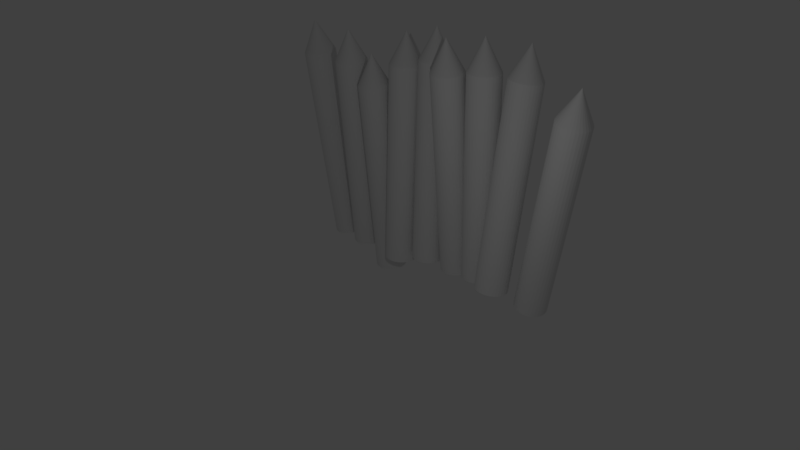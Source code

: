 # Source: Palisade.blend  (saved by Blender 2.77.0; exported with 4.5.12 LTS)
import bpy
from mathutils import Matrix  # noqa: F401  (used for matrix-valued properties, if any)

bpy.ops.wm.read_factory_settings(use_empty=True)
scene = bpy.context.scene
scene.name = 'Scene'

# ---- collections
col_collection_1 = bpy.data.collections.new('Collection 1'); scene.collection.children.link(col_collection_1)

# ---- materials (node trees are filled in below, after node groups)
mat_material_001 = bpy.data.materials.new('Material.001')
mat_material_001.alpha_threshold = 0.0
mat_material_001.use_transparent_shadow = False
mat_material_001.roughness = 0.5

# ---- material node trees

# ---- world
world_world = bpy.data.worlds.new('World'); scene.world = world_world
world_world.color = (0.05088, 0.05088, 0.05088)
world_world.use_sun_shadow = False
world_world.sun_shadow_jitter_overblur = 0.0
world_world.cycles.sampling_method = 'MANUAL'

# ---- cameras
cam_camera = bpy.data.cameras.new('Camera')
cam_camera.clip_end = 100.0
cam_camera.lens = 35.0
cam_camera.sensor_width = 32.0
cam_camera.sensor_height = 18.0
cam_camera.ortho_scale = 7.314
cam_camera.dof.focus_distance = 0.0
cam_camera.dof.aperture_fstop = 128.0

# ---- lights
light_lamp = bpy.data.lights.new('Lamp', 'POINT')
light_lamp.transmission_factor = 0.0
light_lamp.cutoff_distance = 30.0
light_lamp.energy = 100.0
light_lamp.shadow_buffer_clip_start = 1.001
light_lamp.shadow_soft_size = 0.1
light_lamp.shadow_maximum_resolution = 0.006
light_lamp.use_absolute_resolution = True

# ---- meshes
me_cylinder_002 = bpy.data.meshes.new('Cylinder.002')
me_cylinder_002.from_pydata([(-1.826, 2.944, -2.24), (-1.942, 2.012, 10.3), (-1.631, 2.922, -2.24), (-1.747, 1.99, 10.3), (-1.444, 2.862, -2.242), (-1.56, 1.93, 10.3), (-1.273, 2.767, -2.248), (-1.389, 1.835, 10.29), (-1.123, 2.641, -2.256), (-1.239, 1.709, 10.28), (-1.001, 2.487, -2.266), (-1.117, 1.556, 10.27), (-0.9113, 2.314, -2.278), (-1.027, 1.382, 10.26), (-0.8572, 2.126, -2.291), (-0.9734, 1.194, 10.25), (-0.841, 1.931, -2.306), (-0.9571, 0.9991, 10.23), (-0.8632, 1.737, -2.32), (-0.9793, 0.8049, 10.22), (-0.923, 1.55, -2.335), (-1.039, 0.6187, 10.2), (-1.018, 1.38, -2.348), (-1.134, 0.4478, 10.19), (-1.145, 1.23, -2.361), (-1.261, 0.2987, 10.18), (-1.298, 1.109, -2.371), (-1.414, 0.1771, 10.17), (-1.472, 1.019, -2.379), (-1.588, 0.08771, 10.16), (-1.661, 0.9657, -2.385), (-1.777, 0.03395, 10.15), (-1.856, 0.9496, -2.388), (-1.972, 0.0179, 10.15), (-2.051, 0.9719, -2.388), (-2.167, 0.04016, 10.15), (-2.238, 1.032, -2.386), (-2.354, 0.09989, 10.15), (-2.409, 1.127, -2.38), (-2.525, 0.1948, 10.16), (-2.559, 1.253, -2.372), (-2.675, 0.3212, 10.17), (-2.681, 1.406, -2.362), (-2.797, 0.4743, 10.18), (-2.77, 1.58, -2.35), (-2.887, 0.6481, 10.19), (-2.824, 1.768, -2.336), (-2.941, 0.8361, 10.2), (-2.841, 1.963, -2.322), (-2.957, 1.031, 10.22), (-2.818, 2.157, -2.307), (-2.935, 1.225, 10.23), (-2.759, 2.343, -2.293), (-2.875, 1.411, 10.24), (-2.664, 2.514, -2.279), (-2.78, 1.582, 10.26), (-2.537, 2.663, -2.267), (-2.653, 1.731, 10.27), (-2.384, 2.785, -2.257), (-2.5, 1.853, 10.28), (-2.209, 2.874, -2.248), (-2.326, 1.942, 10.29), (-2.021, 2.928, -2.243), (-2.137, 1.996, 10.3), (-1.975, 0.8679, 12.2)], [], [(0, 1, 3, 2), (2, 3, 5, 4), (4, 5, 7, 6), (6, 7, 9, 8), (8, 9, 11, 10), (10, 11, 13, 12), (12, 13, 15, 14), (14, 15, 17, 16), (16, 17, 19, 18), (18, 19, 21, 20), (20, 21, 23, 22), (22, 23, 25, 24), (24, 25, 27, 26), (26, 27, 29, 28), (28, 29, 31, 30), (30, 31, 33, 32), (32, 33, 35, 34), (34, 35, 37, 36), (36, 37, 39, 38), (38, 39, 41, 40), (40, 41, 43, 42), (42, 43, 45, 44), (44, 45, 47, 46), (46, 47, 49, 48), (48, 49, 51, 50), (50, 51, 53, 52), (52, 53, 55, 54), (54, 55, 57, 56), (56, 57, 59, 58), (58, 59, 61, 60), (7, 5, 64), (60, 61, 63, 62), (62, 63, 1, 0), (0, 2, 4, 6, 8, 10, 12, 14, 16, 18, 20, 22, 24, 26, 28, 30, 32, 34, 36, 38, 40, 42, 44, 46, 48, 50, 52, 54, 56, 58, 60, 62), (25, 23, 64), (43, 41, 64), (61, 59, 64), (17, 15, 64), (35, 33, 64), (53, 51, 64), (9, 7, 64), (27, 25, 64), (45, 43, 64), (63, 61, 64), (19, 17, 64), (37, 35, 64), (55, 53, 64), (11, 9, 64), (29, 27, 64), (47, 45, 64), (3, 1, 64), (1, 63, 64), (21, 19, 64), (39, 37, 64), (57, 55, 64), (13, 11, 64), (31, 29, 64), (49, 47, 64), (5, 3, 64), (23, 21, 64), (41, 39, 64), (59, 57, 64), (15, 13, 64), (33, 31, 64), (51, 49, 64)])
me_cylinder_002.materials.append(mat_material_001)
me_cylinder_002.use_remesh_preserve_volume = False
me_cylinder_002.use_remesh_preserve_attributes = False
me_cylinder_002.use_mirror_vertex_groups = False
me_cylinder_002.update()
me_cylinder_001 = bpy.data.meshes.new('Cylinder.001')
me_cylinder_001.from_pydata([(1.612, 0.1618, -1.938), (2.618, 1.361, 10.54), (1.808, 0.1705, -1.952), (2.808, 1.408, 10.52), (1.998, 0.217, -1.969), (2.985, 1.491, 10.5), (2.174, 0.2996, -1.988), (3.142, 1.606, 10.48), (2.331, 0.4152, -2.009), (3.273, 1.75, 10.46), (2.462, 0.5592, -2.031), (3.373, 1.917, 10.44), (2.563, 0.7261, -2.054), (3.439, 2.1, 10.41), (2.628, 0.9095, -2.075), (3.467, 2.293, 10.39), (2.657, 1.102, -2.096), (3.457, 2.488, 10.38), (2.647, 1.297, -2.114), (3.409, 2.678, 10.36), (2.599, 1.487, -2.129), (3.325, 2.855, 10.35), (2.515, 1.664, -2.14), (3.209, 3.012, 10.34), (2.398, 1.821, -2.147), (3.064, 3.144, 10.34), (2.253, 1.953, -2.151), (2.896, 3.245, 10.34), (2.085, 2.054, -2.149), (2.711, 3.311, 10.35), (1.901, 2.12, -2.144), (2.423, 1.353, 10.55), (1.419, 0.1913, -1.929), (2.229, 1.382, 10.56), (1.235, 0.2579, -1.923), (2.045, 1.449, 10.57), (1.067, 0.359, -1.922), (1.877, 1.55, 10.57), (0.9215, 0.4907, -1.925), (1.732, 1.682, 10.57), (0.8048, 0.648, -1.932), (1.615, 1.839, 10.56), (0.7209, 0.8248, -1.944), (1.531, 2.016, 10.55), (0.673, 1.014, -1.959), (1.483, 2.205, 10.53), (0.6631, 1.209, -1.977), (1.474, 2.4, 10.51), (0.6915, 1.402, -1.997), (1.502, 2.593, 10.49), (0.7572, 1.586, -2.019), (1.568, 2.777, 10.47), (0.8575, 1.753, -2.041), (1.668, 2.943, 10.45), (0.9886, 1.897, -2.063), (1.799, 3.087, 10.43), (1.146, 2.012, -2.084), (1.956, 3.203, 10.41), (1.322, 2.095, -2.104), (2.133, 3.286, 10.39), (1.512, 2.141, -2.121), (2.322, 3.332, 10.37), (1.707, 2.15, -2.134), (2.518, 3.341, 10.36), (2.598, 2.535, 12.43)], [], [(58, 59, 61, 60), (56, 57, 59, 58), (54, 55, 57, 56), (52, 53, 55, 54), (50, 51, 53, 52), (48, 49, 51, 50), (46, 47, 49, 48), (44, 45, 47, 46), (42, 43, 45, 44), (40, 41, 43, 42), (38, 39, 41, 40), (36, 37, 39, 38), (34, 35, 37, 36), (32, 33, 35, 34), (0, 31, 33, 32), (2, 1, 31, 0), (4, 3, 1, 2), (6, 5, 3, 4), (8, 7, 5, 6), (10, 9, 7, 8), (12, 11, 9, 10), (14, 13, 11, 12), (16, 15, 13, 14), (18, 17, 15, 16), (20, 19, 17, 18), (22, 21, 19, 20), (24, 23, 21, 22), (26, 25, 23, 24), (28, 27, 25, 26), (30, 29, 27, 28), (23, 25, 64), (60, 61, 63, 62), (62, 63, 29, 30), (5, 7, 64), (43, 41, 64), (61, 59, 64), (13, 15, 64), (35, 33, 64), (53, 51, 64), (21, 23, 64), (3, 5, 64), (45, 43, 64), (63, 61, 64), (11, 13, 64), (37, 35, 64), (55, 53, 64), (19, 21, 64), (1, 3, 64), (47, 45, 64), (27, 29, 64), (29, 63, 64), (9, 11, 64), (39, 37, 64), (57, 55, 64), (17, 19, 64), (31, 1, 64), (49, 47, 64), (25, 27, 64), (7, 9, 64), (41, 39, 64), (59, 57, 64), (15, 17, 64), (33, 31, 64), (51, 49, 64)])
me_cylinder_001.materials.append(mat_material_001)
me_cylinder_001.use_remesh_preserve_volume = False
me_cylinder_001.use_remesh_preserve_attributes = False
me_cylinder_001.use_mirror_vertex_groups = False
me_cylinder_001.update()
me_cylinder = bpy.data.meshes.new('Cylinder')
me_cylinder.from_pydata([(0.06171, 2.779, -2.078), (0.06171, 2.779, 10.49), (0.2568, 2.759, -2.078), (0.2568, 2.759, 10.49), (0.4444, 2.703, -2.078), (0.4444, 2.703, 10.49), (0.6173, 2.61, -2.078), (0.6173, 2.61, 10.49), (0.7688, 2.486, -2.078), (0.7688, 2.486, 10.49), (0.8932, 2.334, -2.078), (0.8932, 2.334, 10.49), (0.9856, 2.161, -2.078), (0.9856, 2.161, 10.49), (1.042, 1.974, -2.078), (1.042, 1.974, 10.49), (1.062, 1.779, -2.078), (1.062, 1.779, 10.49), (1.042, 1.584, -2.078), (1.042, 1.584, 10.49), (0.9856, 1.396, -2.078), (0.9856, 1.396, 10.49), (0.8932, 1.223, -2.078), (0.8932, 1.223, 10.49), (0.7688, 1.072, -2.078), (0.7688, 1.072, 10.49), (0.6173, 0.9472, -2.078), (0.6173, 0.9472, 10.49), (0.4444, 0.8548, -2.078), (0.4444, 0.8548, 10.49), (0.2568, 0.7979, -2.078), (0.2568, 0.7979, 10.49), (0.06171, 0.7787, -2.078), (0.06171, 0.7787, 10.49), (-0.1334, 0.7979, -2.078), (-0.1334, 0.7979, 10.49), (-0.321, 0.8548, -2.078), (-0.321, 0.8548, 10.49), (-0.4939, 0.9472, -2.078), (-0.4939, 0.9472, 10.49), (-0.6454, 1.072, -2.078), (-0.6454, 1.072, 10.49), (-0.7698, 1.223, -2.078), (-0.7698, 1.223, 10.49), (-0.8622, 1.396, -2.078), (-0.8622, 1.396, 10.49), (-0.9191, 1.584, -2.078), (-0.9191, 1.584, 10.49), (-0.9383, 1.779, -2.078), (-0.9383, 1.779, 10.49), (-0.9191, 1.974, -2.078), (-0.9191, 1.974, 10.49), (-0.8622, 2.161, -2.078), (-0.8622, 2.161, 10.49), (-0.7698, 2.334, -2.078), (-0.7698, 2.334, 10.49), (-0.6454, 2.486, -2.078), (-0.6454, 2.486, 10.49), (-0.4939, 2.61, -2.078), (-0.4939, 2.61, 10.49), (-0.321, 2.703, -2.078), (-0.321, 2.703, 10.49), (-0.1334, 2.759, -2.078), (-0.1334, 2.759, 10.49), (0.06171, 1.779, 12.48), (-3.967, 2.547, -2.239), (-3.848, 2.978, 10.33), (-3.772, 2.534, -2.241), (-3.653, 2.964, 10.32), (-3.583, 2.482, -2.241), (-3.464, 2.912, 10.32), (-3.407, 2.395, -2.24), (-3.288, 2.825, 10.33), (-3.252, 2.275, -2.237), (-3.133, 2.705, 10.33), (-3.124, 2.127, -2.233), (-3.005, 2.557, 10.33), (-3.026, 1.957, -2.228), (-2.907, 2.387, 10.34), (-2.964, 1.771, -2.222), (-2.845, 2.201, 10.34), (-2.939, 1.577, -2.216), (-2.82, 2.007, 10.35), (-2.953, 1.381, -2.209), (-2.834, 1.811, 10.36), (-3.004, 1.192, -2.202), (-2.885, 1.622, 10.36), (-3.092, 1.017, -2.195), (-2.973, 1.447, 10.37), (-3.212, 0.862, -2.189), (-3.093, 1.292, 10.38), (-3.36, 0.7335, -2.183), (-3.241, 1.164, 10.38), (-3.53, 0.6363, -2.178), (-3.411, 1.066, 10.39), (-3.716, 0.5741, -2.174), (-3.597, 1.004, 10.39), (-3.91, 0.5494, -2.172), (-3.791, 0.9796, 10.39), (-4.106, 0.5631, -2.17), (-3.987, 0.9933, 10.39), (-4.295, 0.6147, -2.17), (-4.176, 1.045, 10.39), (-4.47, 0.7021, -2.172), (-4.351, 1.132, 10.39), (-4.625, 0.8221, -2.174), (-4.506, 1.252, 10.39), (-4.754, 0.97, -2.178), (-4.635, 1.4, 10.39), (-4.851, 1.14, -2.183), (-4.732, 1.57, 10.38), (-4.914, 1.326, -2.189), (-4.795, 1.756, 10.38), (-4.938, 1.52, -2.195), (-4.819, 1.95, 10.37), (-4.925, 1.716, -2.202), (-4.806, 2.146, 10.36), (-4.873, 1.905, -2.209), (-4.754, 2.335, 10.36), (-4.786, 2.08, -2.216), (-4.667, 2.51, 10.35), (-4.666, 2.235, -2.222), (-4.547, 2.665, 10.34), (-4.518, 2.363, -2.228), (-4.399, 2.794, 10.34), (-4.348, 2.461, -2.233), (-4.229, 2.891, 10.33), (-4.162, 2.523, -2.237), (-4.043, 2.953, 10.33), (-3.801, 2.047, 12.34), (-5.973, 2.102, -2.797), (-5.854, 2.532, 9.769), (-5.777, 2.088, -2.798), (-5.658, 2.518, 9.767), (-5.588, 2.036, -2.798), (-5.469, 2.467, 9.767), (-5.413, 1.949, -2.797), (-5.294, 2.379, 9.768), (-5.258, 1.829, -2.794), (-5.139, 2.259, 9.771), (-5.129, 1.681, -2.79), (-5.01, 2.111, 9.775), (-5.032, 1.511, -2.785), (-4.913, 1.941, 9.78), (-4.97, 1.325, -2.779), (-4.851, 1.755, 9.786), (-4.945, 1.131, -2.773), (-4.826, 1.561, 9.792), (-4.959, 0.9355, -2.766), (-4.839, 1.366, 9.799), (-5.01, 0.7465, -2.759), (-4.891, 1.177, 9.806), (-5.097, 0.5712, -2.752), (-4.978, 1.001, 9.813), (-5.217, 0.4163, -2.746), (-5.098, 0.8464, 9.819), (-5.365, 0.2878, -2.74), (-5.246, 0.7179, 9.825), (-5.536, 0.1906, -2.735), (-5.416, 0.6207, 9.83), (-5.721, 0.1284, -2.731), (-5.602, 0.5586, 9.834), (-5.916, 0.1037, -2.729), (-5.797, 0.5339, 9.836), (-6.111, 0.1174, -2.727), (-5.992, 0.5476, 9.838), (-6.301, 0.1689, -2.727), (-6.181, 0.5991, 9.838), (-6.476, 0.2564, -2.729), (-6.357, 0.6865, 9.837), (-6.631, 0.3764, -2.731), (-6.512, 0.8065, 9.834), (-6.76, 0.5242, -2.735), (-6.641, 0.9544, 9.83), (-6.857, 0.6943, -2.74), (-6.738, 1.124, 9.825), (-6.919, 0.8801, -2.746), (-6.8, 1.31, 9.819), (-6.944, 1.074, -2.752), (-6.825, 1.505, 9.813), (-6.93, 1.27, -2.759), (-6.811, 1.7, 9.806), (-6.879, 1.459, -2.766), (-6.76, 1.889, 9.799), (-6.791, 1.634, -2.773), (-6.672, 2.064, 9.792), (-6.671, 1.789, -2.779), (-6.552, 2.219, 9.786), (-6.524, 1.918, -2.785), (-6.404, 2.348, 9.78), (-6.353, 2.015, -2.79), (-6.234, 2.445, 9.775), (-6.167, 2.077, -2.794), (-6.048, 2.507, 9.771), (-5.807, 1.601, 11.79), (-7.144, 3.533, -3.419), (-7.025, 3.963, 9.146), (-6.948, 3.519, -3.421), (-6.829, 3.95, 9.144), (-6.759, 3.468, -3.421), (-6.64, 3.898, 9.144), (-6.584, 3.38, -3.419), (-6.465, 3.811, 9.146), (-6.429, 3.26, -3.417), (-6.31, 3.691, 9.148), (-6.3, 3.113, -3.413), (-6.181, 3.543, 9.152), (-6.203, 2.942, -3.408), (-6.084, 3.373, 9.157), (-6.141, 2.757, -3.402), (-6.022, 3.187, 9.163), (-6.116, 2.562, -3.396), (-5.997, 2.992, 9.169), (-6.129, 2.367, -3.389), (-6.01, 2.797, 9.176), (-6.181, 2.178, -3.382), (-6.062, 2.608, 9.183), (-6.268, 2.003, -3.375), (-6.149, 2.433, 9.19), (-6.388, 1.848, -3.369), (-6.269, 2.278, 9.196), (-6.536, 1.719, -3.363), (-6.417, 2.149, 9.202), (-6.707, 1.622, -3.358), (-6.587, 2.052, 9.207), (-6.892, 1.56, -3.354), (-6.773, 1.99, 9.211), (-7.087, 1.535, -3.351), (-6.968, 1.965, 9.214), (-7.282, 1.549, -3.35), (-7.163, 1.979, 9.215), (-7.472, 1.6, -3.35), (-7.352, 2.03, 9.215), (-7.647, 1.688, -3.351), (-7.528, 2.118, 9.214), (-7.802, 1.808, -3.354), (-7.683, 2.238, 9.211), (-7.931, 1.956, -3.358), (-7.812, 2.386, 9.207), (-8.028, 2.126, -3.363), (-7.909, 2.556, 9.202), (-8.09, 2.311, -3.369), (-7.971, 2.742, 9.197), (-8.115, 2.506, -3.375), (-7.996, 2.936, 9.19), (-8.101, 2.701, -3.382), (-7.982, 3.131, 9.183), (-8.05, 2.89, -3.389), (-7.931, 3.32, 9.176), (-7.962, 3.066, -3.396), (-7.843, 3.496, 9.17), (-7.842, 3.221, -3.402), (-7.723, 3.651, 9.163), (-7.694, 3.349, -3.408), (-7.575, 3.779, 9.157), (-7.524, 3.446, -3.413), (-7.405, 3.876, 9.152), (-7.338, 3.508, -3.417), (-7.219, 3.939, 9.148), (-6.978, 3.032, 11.16), (-7.775, 2.994, -4.206), (-7.875, 1.895, 8.318), (-7.582, 2.964, -4.208), (-7.681, 1.865, 8.317), (-7.398, 2.896, -4.212), (-7.497, 1.797, 8.313), (-7.231, 2.794, -4.22), (-7.33, 1.695, 8.305), (-7.087, 2.661, -4.23), (-7.186, 1.562, 8.294), (-6.971, 2.503, -4.243), (-7.071, 1.405, 8.281), (-6.889, 2.326, -4.258), (-6.989, 1.227, 8.267), (-6.843, 2.136, -4.274), (-6.943, 1.037, 8.25), (-6.835, 1.941, -4.291), (-6.935, 0.8421, 8.233), (-6.866, 1.748, -4.308), (-6.965, 0.6493, 8.216), (-6.934, 1.565, -4.325), (-7.033, 0.4661, 8.199), (-7.036, 1.399, -4.341), (-7.135, 0.2995, 8.184), (-7.169, 1.255, -4.354), (-7.268, 0.1561, 8.17), (-7.327, 1.14, -4.365), (-7.427, 0.04135, 8.159), (-7.505, 1.059, -4.374), (-7.605, -0.04041, 8.15), (-7.696, 1.013, -4.38), (-7.795, -0.08601, 8.145), (-7.892, 1.005, -4.382), (-7.991, -0.09368, 8.143), (-8.085, 1.036, -4.381), (-8.185, -0.06313, 8.144), (-8.269, 1.103, -4.376), (-8.369, 0.004455, 8.148), (-8.437, 1.205, -4.369), (-8.536, 0.1065, 8.156), (-8.581, 1.338, -4.358), (-8.68, 0.239, 8.166), (-8.696, 1.496, -4.345), (-8.795, 0.397, 8.179), (-8.778, 1.673, -4.33), (-8.878, 0.5744, 8.194), (-8.824, 1.863, -4.314), (-8.923, 0.7643, 8.211), (-8.832, 2.058, -4.297), (-8.931, 0.9594, 8.228), (-8.801, 2.251, -4.28), (-8.901, 1.152, 8.245), (-8.734, 2.434, -4.263), (-8.833, 1.335, 8.261), (-8.631, 2.601, -4.248), (-8.731, 1.502, 8.277), (-8.498, 2.744, -4.234), (-8.598, 1.645, 8.29), (-8.34, 2.859, -4.223), (-8.439, 1.76, 8.302), (-8.162, 2.941, -4.214), (-8.261, 1.842, 8.31), (-7.971, 2.987, -4.209), (-8.071, 1.888, 8.316), (-7.949, 0.7272, 10.21), (-9.881, 2.867, -3.074), (-9.897, 1.823, 9.455), (-9.686, 2.844, -3.076), (-9.703, 1.8, 9.454), (-9.499, 2.783, -3.081), (-9.516, 1.739, 9.449), (-9.329, 2.688, -3.089), (-9.345, 1.644, 9.441), (-9.18, 2.561, -3.099), (-9.196, 1.517, 9.431), (-9.058, 2.407, -3.112), (-9.075, 1.363, 9.418), (-8.969, 2.233, -3.126), (-8.986, 1.189, 9.404), (-8.916, 2.045, -3.142), (-8.933, 1.001, 9.388), (-8.901, 1.85, -3.158), (-8.918, 0.8062, 9.372), (-8.924, 1.656, -3.174), (-8.941, 0.6122, 9.356), (-8.985, 1.47, -3.19), (-9.002, 0.4265, 9.34), (-9.081, 1.3, -3.204), (-9.098, 0.2561, 9.326), (-9.208, 1.152, -3.216), (-9.225, 0.1077, 9.313), (-9.362, 1.031, -3.227), (-9.379, -0.01312, 9.303), (-9.537, 0.9422, -3.234), (-9.554, -0.1017, 9.295), (-9.726, 0.8893, -3.239), (-9.743, -0.1545, 9.291), (-9.921, 0.8742, -3.24), (-9.938, -0.1697, 9.289), (-10.12, 0.8973, -3.239), (-10.13, -0.1465, 9.291), (-10.3, 0.9578, -3.234), (-10.32, -0.086, 9.296), (-10.47, 1.053, -3.226), (-10.49, 0.009614, 9.303), (-10.62, 1.18, -3.216), (-10.64, 0.1366, 9.314), (-10.74, 1.334, -3.203), (-10.76, 0.2901, 9.326), (-10.83, 1.508, -3.189), (-10.85, 0.4643, 9.341), (-10.89, 1.696, -3.173), (-10.9, 0.6524, 9.356), (-10.9, 1.891, -3.157), (-10.92, 0.8471, 9.373), (-10.88, 2.085, -3.141), (-10.89, 1.041, 9.389), (-10.82, 2.271, -3.125), (-10.83, 1.227, 9.404), (-10.72, 2.441, -3.111), (-10.74, 1.397, 9.419), (-10.59, 2.59, -3.098), (-10.61, 1.546, 9.431), (-10.44, 2.71, -3.088), (-10.46, 1.666, 9.441), (-10.26, 2.799, -3.081), (-10.28, 1.755, 9.449), (-10.08, 2.852, -3.076), (-10.09, 1.808, 9.454), (-9.921, 0.6618, 11.35), (-11.94, 2.94, -3.053), (-13.09, 1.948, 9.428), (-11.74, 2.919, -3.036), (-12.9, 1.927, 9.444), (-11.55, 2.86, -3.024), (-12.71, 1.867, 9.457), (-11.38, 2.765, -3.016), (-12.54, 1.773, 9.465), (-11.23, 2.64, -3.012), (-12.39, 1.647, 9.469), (-11.11, 2.487, -3.012), (-12.26, 1.495, 9.468), (-11.02, 2.313, -3.018), (-12.17, 1.321, 9.463), (-10.96, 2.126, -3.028), (-12.12, 1.133, 9.453), (-10.94, 1.931, -3.041), (-12.1, 0.9388, 9.439), (-10.97, 1.737, -3.059), (-12.12, 0.7445, 9.422), (-11.02, 1.55, -3.079), (-12.18, 0.5583, 9.402), (-11.12, 1.379, -3.101), (-12.27, 0.3871, 9.38), (-11.24, 1.23, -3.124), (-12.39, 0.2376, 9.356), (-11.39, 1.108, -3.148), (-12.55, 0.1155, 9.332), (-11.56, 1.018, -3.171), (-12.72, 0.0256, 9.309), (-11.75, 0.9634, -3.193), (-12.91, -0.02877, 9.288), (-11.95, 0.9467, -3.212), (-13.1, -0.04547, 9.268), (-12.14, 0.9683, -3.228), (-13.29, -0.02387, 9.252), (-12.33, 1.027, -3.241), (-13.48, 0.03521, 9.24), (-12.5, 1.122, -3.249), (-13.65, 0.1295, 9.231), (-12.65, 1.248, -3.253), (-13.8, 0.2554, 9.227), (-12.77, 1.4, -3.252), (-13.93, 0.408, 9.228), (-12.86, 1.574, -3.247), (-14.02, 0.5815, 9.234), (-12.92, 1.761, -3.237), (-14.07, 0.7692, 9.243), (-12.94, 1.956, -3.223), (-14.09, 0.9639, 9.257), (-12.92, 2.15, -3.206), (-14.07, 1.158, 9.274), (-12.86, 2.337, -3.186), (-14.01, 1.344, 9.295), (-12.77, 2.508, -3.164), (-13.92, 1.516, 9.317), (-12.64, 2.657, -3.14), (-13.79, 1.665, 9.34), (-12.49, 2.779, -3.117), (-13.64, 1.787, 9.364), (-12.32, 2.869, -3.094), (-13.47, 1.877, 9.387), (-12.13, 2.924, -3.072), (-13.28, 1.931, 9.409), (-13.28, 0.7946, 11.32), (3.581, 3.591, -2.96), (6.294, 2.61, 9.278), (3.769, 3.559, -3.004), (6.483, 2.578, 9.233), (3.947, 3.49, -3.049), (6.66, 2.509, 9.188), (4.107, 3.386, -3.093), (6.821, 2.405, 9.144), (4.244, 3.252, -3.134), (6.958, 2.271, 9.103), (4.353, 3.093, -3.171), (7.066, 2.112, 9.067), (4.428, 2.914, -3.202), (7.142, 1.933, 9.035), (4.468, 2.724, -3.226), (7.181, 1.743, 9.011), (4.47, 2.529, -3.242), (7.184, 1.548, 8.995), (4.435, 2.336, -3.25), (7.149, 1.355, 8.988), (4.364, 2.153, -3.249), (7.078, 1.172, 8.989), (4.26, 1.988, -3.239), (6.973, 1.006, 8.999), (4.126, 1.845, -3.221), (6.84, 0.8642, 9.017), (3.968, 1.732, -3.195), (6.682, 0.7509, 9.043), (3.792, 1.652, -3.162), (6.506, 0.6707, 9.075), (3.605, 1.608, -3.124), (6.319, 0.6269, 9.113), (3.414, 1.602, -3.082), (6.127, 0.6211, 9.155), (3.225, 1.635, -3.038), (5.939, 0.6535, 9.2), (3.048, 1.704, -2.993), (5.761, 0.7228, 9.245), (2.887, 1.808, -2.949), (5.601, 0.8265, 9.288), (2.75, 1.942, -2.908), (5.464, 0.9605, 9.33), (2.642, 2.101, -2.871), (5.356, 1.12, 9.366), (2.566, 2.279, -2.84), (5.28, 1.298, 9.397), (2.527, 2.47, -2.816), (5.24, 1.488, 9.421), (2.524, 2.665, -2.8), (5.238, 1.684, 9.438), (2.559, 2.858, -2.792), (5.273, 1.877, 9.445), (2.63, 3.04, -2.793), (5.344, 2.059, 9.444), (2.735, 3.206, -2.803), (5.448, 2.225, 9.434), (2.868, 3.348, -2.821), (5.582, 2.367, 9.416), (3.026, 3.462, -2.847), (5.74, 2.481, 9.39), (3.202, 3.542, -2.88), (5.916, 2.561, 9.358), (3.389, 3.586, -2.918), (6.103, 2.604, 9.32), (6.639, 1.461, 11.15)], [], [(0, 1, 3, 2), (2, 3, 5, 4), (4, 5, 7, 6), (6, 7, 9, 8), (8, 9, 11, 10), (10, 11, 13, 12), (12, 13, 15, 14), (14, 15, 17, 16), (16, 17, 19, 18), (18, 19, 21, 20), (20, 21, 23, 22), (22, 23, 25, 24), (24, 25, 27, 26), (26, 27, 29, 28), (28, 29, 31, 30), (30, 31, 33, 32), (32, 33, 35, 34), (34, 35, 37, 36), (36, 37, 39, 38), (38, 39, 41, 40), (40, 41, 43, 42), (42, 43, 45, 44), (44, 45, 47, 46), (46, 47, 49, 48), (48, 49, 51, 50), (50, 51, 53, 52), (52, 53, 55, 54), (54, 55, 57, 56), (56, 57, 59, 58), (58, 59, 61, 60), (7, 5, 64), (60, 61, 63, 62), (62, 63, 1, 0), (0, 2, 4, 6, 8, 10, 12, 14, 16, 18, 20, 22, 24, 26, 28, 30, 32, 34, 36, 38, 40, 42, 44, 46, 48, 50, 52, 54, 56, 58, 60, 62), (25, 23, 64), (43, 41, 64), (61, 59, 64), (17, 15, 64), (35, 33, 64), (53, 51, 64), (9, 7, 64), (27, 25, 64), (45, 43, 64), (63, 61, 64), (19, 17, 64), (37, 35, 64), (55, 53, 64), (11, 9, 64), (29, 27, 64), (47, 45, 64), (3, 1, 64), (1, 63, 64), (21, 19, 64), (39, 37, 64), (57, 55, 64), (13, 11, 64), (31, 29, 64), (49, 47, 64), (5, 3, 64), (23, 21, 64), (41, 39, 64), (59, 57, 64), (15, 13, 64), (33, 31, 64), (51, 49, 64), (65, 66, 68, 67), (67, 68, 70, 69), (69, 70, 72, 71), (71, 72, 74, 73), (73, 74, 76, 75), (75, 76, 78, 77), (77, 78, 80, 79), (79, 80, 82, 81), (81, 82, 84, 83), (83, 84, 86, 85), (85, 86, 88, 87), (87, 88, 90, 89), (89, 90, 92, 91), (91, 92, 94, 93), (93, 94, 96, 95), (95, 96, 98, 97), (97, 98, 100, 99), (99, 100, 102, 101), (101, 102, 104, 103), (103, 104, 106, 105), (105, 106, 108, 107), (107, 108, 110, 109), (109, 110, 112, 111), (111, 112, 114, 113), (113, 114, 116, 115), (115, 116, 118, 117), (117, 118, 120, 119), (119, 120, 122, 121), (121, 122, 124, 123), (123, 124, 126, 125), (72, 70, 129), (125, 126, 128, 127), (127, 128, 66, 65), (65, 67, 69, 71, 73, 75, 77, 79, 81, 83, 85, 87, 89, 91, 93, 95, 97, 99, 101, 103, 105, 107, 109, 111, 113, 115, 117, 119, 121, 123, 125, 127), (90, 88, 129), (108, 106, 129), (126, 124, 129), (82, 80, 129), (100, 98, 129), (118, 116, 129), (74, 72, 129), (92, 90, 129), (110, 108, 129), (128, 126, 129), (84, 82, 129), (102, 100, 129), (120, 118, 129), (76, 74, 129), (94, 92, 129), (112, 110, 129), (68, 66, 129), (66, 128, 129), (86, 84, 129), (104, 102, 129), (122, 120, 129), (78, 76, 129), (96, 94, 129), (114, 112, 129), (70, 68, 129), (88, 86, 129), (106, 104, 129), (124, 122, 129), (80, 78, 129), (98, 96, 129), (116, 114, 129), (130, 131, 133, 132), (132, 133, 135, 134), (134, 135, 137, 136), (136, 137, 139, 138), (138, 139, 141, 140), (140, 141, 143, 142), (142, 143, 145, 144), (144, 145, 147, 146), (146, 147, 149, 148), (148, 149, 151, 150), (150, 151, 153, 152), (152, 153, 155, 154), (154, 155, 157, 156), (156, 157, 159, 158), (158, 159, 161, 160), (160, 161, 163, 162), (162, 163, 165, 164), (164, 165, 167, 166), (166, 167, 169, 168), (168, 169, 171, 170), (170, 171, 173, 172), (172, 173, 175, 174), (174, 175, 177, 176), (176, 177, 179, 178), (178, 179, 181, 180), (180, 181, 183, 182), (182, 183, 185, 184), (184, 185, 187, 186), (186, 187, 189, 188), (188, 189, 191, 190), (137, 135, 194), (190, 191, 193, 192), (192, 193, 131, 130), (130, 132, 134, 136, 138, 140, 142, 144, 146, 148, 150, 152, 154, 156, 158, 160, 162, 164, 166, 168, 170, 172, 174, 176, 178, 180, 182, 184, 186, 188, 190, 192), (155, 153, 194), (173, 171, 194), (191, 189, 194), (147, 145, 194), (165, 163, 194), (183, 181, 194), (139, 137, 194), (157, 155, 194), (175, 173, 194), (193, 191, 194), (149, 147, 194), (167, 165, 194), (185, 183, 194), (141, 139, 194), (159, 157, 194), (177, 175, 194), (133, 131, 194), (131, 193, 194), (151, 149, 194), (169, 167, 194), (187, 185, 194), (143, 141, 194), (161, 159, 194), (179, 177, 194), (135, 133, 194), (153, 151, 194), (171, 169, 194), (189, 187, 194), (145, 143, 194), (163, 161, 194), (181, 179, 194), (195, 196, 198, 197), (197, 198, 200, 199), (199, 200, 202, 201), (201, 202, 204, 203), (203, 204, 206, 205), (205, 206, 208, 207), (207, 208, 210, 209), (209, 210, 212, 211), (211, 212, 214, 213), (213, 214, 216, 215), (215, 216, 218, 217), (217, 218, 220, 219), (219, 220, 222, 221), (221, 222, 224, 223), (223, 224, 226, 225), (225, 226, 228, 227), (227, 228, 230, 229), (229, 230, 232, 231), (231, 232, 234, 233), (233, 234, 236, 235), (235, 236, 238, 237), (237, 238, 240, 239), (239, 240, 242, 241), (241, 242, 244, 243), (243, 244, 246, 245), (245, 246, 248, 247), (247, 248, 250, 249), (249, 250, 252, 251), (251, 252, 254, 253), (253, 254, 256, 255), (202, 200, 259), (255, 256, 258, 257), (257, 258, 196, 195), (195, 197, 199, 201, 203, 205, 207, 209, 211, 213, 215, 217, 219, 221, 223, 225, 227, 229, 231, 233, 235, 237, 239, 241, 243, 245, 247, 249, 251, 253, 255, 257), (220, 218, 259), (238, 236, 259), (256, 254, 259), (212, 210, 259), (230, 228, 259), (248, 246, 259), (204, 202, 259), (222, 220, 259), (240, 238, 259), (258, 256, 259), (214, 212, 259), (232, 230, 259), (250, 248, 259), (206, 204, 259), (224, 222, 259), (242, 240, 259), (198, 196, 259), (196, 258, 259), (216, 214, 259), (234, 232, 259), (252, 250, 259), (208, 206, 259), (226, 224, 259), (244, 242, 259), (200, 198, 259), (218, 216, 259), (236, 234, 259), (254, 252, 259), (210, 208, 259), (228, 226, 259), (246, 244, 259), (260, 261, 263, 262), (262, 263, 265, 264), (264, 265, 267, 266), (266, 267, 269, 268), (268, 269, 271, 270), (270, 271, 273, 272), (272, 273, 275, 274), (274, 275, 277, 276), (276, 277, 279, 278), (278, 279, 281, 280), (280, 281, 283, 282), (282, 283, 285, 284), (284, 285, 287, 286), (286, 287, 289, 288), (288, 289, 291, 290), (290, 291, 293, 292), (292, 293, 295, 294), (294, 295, 297, 296), (296, 297, 299, 298), (298, 299, 301, 300), (300, 301, 303, 302), (302, 303, 305, 304), (304, 305, 307, 306), (306, 307, 309, 308), (308, 309, 311, 310), (310, 311, 313, 312), (312, 313, 315, 314), (314, 315, 317, 316), (316, 317, 319, 318), (318, 319, 321, 320), (267, 265, 324), (320, 321, 323, 322), (322, 323, 261, 260), (260, 262, 264, 266, 268, 270, 272, 274, 276, 278, 280, 282, 284, 286, 288, 290, 292, 294, 296, 298, 300, 302, 304, 306, 308, 310, 312, 314, 316, 318, 320, 322), (285, 283, 324), (303, 301, 324), (321, 319, 324), (277, 275, 324), (295, 293, 324), (313, 311, 324), (269, 267, 324), (287, 285, 324), (305, 303, 324), (323, 321, 324), (279, 277, 324), (297, 295, 324), (315, 313, 324), (271, 269, 324), (289, 287, 324), (307, 305, 324), (263, 261, 324), (261, 323, 324), (281, 279, 324), (299, 297, 324), (317, 315, 324), (273, 271, 324), (291, 289, 324), (309, 307, 324), (265, 263, 324), (283, 281, 324), (301, 299, 324), (319, 317, 324), (275, 273, 324), (293, 291, 324), (311, 309, 324), (325, 326, 328, 327), (327, 328, 330, 329), (329, 330, 332, 331), (331, 332, 334, 333), (333, 334, 336, 335), (335, 336, 338, 337), (337, 338, 340, 339), (339, 340, 342, 341), (341, 342, 344, 343), (343, 344, 346, 345), (345, 346, 348, 347), (347, 348, 350, 349), (349, 350, 352, 351), (351, 352, 354, 353), (353, 354, 356, 355), (355, 356, 358, 357), (357, 358, 360, 359), (359, 360, 362, 361), (361, 362, 364, 363), (363, 364, 366, 365), (365, 366, 368, 367), (367, 368, 370, 369), (369, 370, 372, 371), (371, 372, 374, 373), (373, 374, 376, 375), (375, 376, 378, 377), (377, 378, 380, 379), (379, 380, 382, 381), (381, 382, 384, 383), (383, 384, 386, 385), (332, 330, 389), (385, 386, 388, 387), (387, 388, 326, 325), (325, 327, 329, 331, 333, 335, 337, 339, 341, 343, 345, 347, 349, 351, 353, 355, 357, 359, 361, 363, 365, 367, 369, 371, 373, 375, 377, 379, 381, 383, 385, 387), (350, 348, 389), (368, 366, 389), (386, 384, 389), (342, 340, 389), (360, 358, 389), (378, 376, 389), (334, 332, 389), (352, 350, 389), (370, 368, 389), (388, 386, 389), (344, 342, 389), (362, 360, 389), (380, 378, 389), (336, 334, 389), (354, 352, 389), (372, 370, 389), (328, 326, 389), (326, 388, 389), (346, 344, 389), (364, 362, 389), (382, 380, 389), (338, 336, 389), (356, 354, 389), (374, 372, 389), (330, 328, 389), (348, 346, 389), (366, 364, 389), (384, 382, 389), (340, 338, 389), (358, 356, 389), (376, 374, 389), (390, 391, 393, 392), (392, 393, 395, 394), (394, 395, 397, 396), (396, 397, 399, 398), (398, 399, 401, 400), (400, 401, 403, 402), (402, 403, 405, 404), (404, 405, 407, 406), (406, 407, 409, 408), (408, 409, 411, 410), (410, 411, 413, 412), (412, 413, 415, 414), (414, 415, 417, 416), (416, 417, 419, 418), (418, 419, 421, 420), (420, 421, 423, 422), (422, 423, 425, 424), (424, 425, 427, 426), (426, 427, 429, 428), (428, 429, 431, 430), (430, 431, 433, 432), (432, 433, 435, 434), (434, 435, 437, 436), (436, 437, 439, 438), (438, 439, 441, 440), (440, 441, 443, 442), (442, 443, 445, 444), (444, 445, 447, 446), (446, 447, 449, 448), (448, 449, 451, 450), (397, 395, 454), (450, 451, 453, 452), (452, 453, 391, 390), (390, 392, 394, 396, 398, 400, 402, 404, 406, 408, 410, 412, 414, 416, 418, 420, 422, 424, 426, 428, 430, 432, 434, 436, 438, 440, 442, 444, 446, 448, 450, 452), (415, 413, 454), (433, 431, 454), (451, 449, 454), (407, 405, 454), (425, 423, 454), (443, 441, 454), (399, 397, 454), (417, 415, 454), (435, 433, 454), (453, 451, 454), (409, 407, 454), (427, 425, 454), (445, 443, 454), (401, 399, 454), (419, 417, 454), (437, 435, 454), (393, 391, 454), (391, 453, 454), (411, 409, 454), (429, 427, 454), (447, 445, 454), (403, 401, 454), (421, 419, 454), (439, 437, 454), (395, 393, 454), (413, 411, 454), (431, 429, 454), (449, 447, 454), (405, 403, 454), (423, 421, 454), (441, 439, 454), (455, 456, 458, 457), (457, 458, 460, 459), (459, 460, 462, 461), (461, 462, 464, 463), (463, 464, 466, 465), (465, 466, 468, 467), (467, 468, 470, 469), (469, 470, 472, 471), (471, 472, 474, 473), (473, 474, 476, 475), (475, 476, 478, 477), (477, 478, 480, 479), (479, 480, 482, 481), (481, 482, 484, 483), (483, 484, 486, 485), (485, 486, 488, 487), (487, 488, 490, 489), (489, 490, 492, 491), (491, 492, 494, 493), (493, 494, 496, 495), (495, 496, 498, 497), (497, 498, 500, 499), (499, 500, 502, 501), (501, 502, 504, 503), (503, 504, 506, 505), (505, 506, 508, 507), (507, 508, 510, 509), (509, 510, 512, 511), (511, 512, 514, 513), (513, 514, 516, 515), (462, 460, 519), (515, 516, 518, 517), (517, 518, 456, 455), (455, 457, 459, 461, 463, 465, 467, 469, 471, 473, 475, 477, 479, 481, 483, 485, 487, 489, 491, 493, 495, 497, 499, 501, 503, 505, 507, 509, 511, 513, 515, 517), (480, 478, 519), (498, 496, 519), (516, 514, 519), (472, 470, 519), (490, 488, 519), (508, 506, 519), (464, 462, 519), (482, 480, 519), (500, 498, 519), (518, 516, 519), (474, 472, 519), (492, 490, 519), (510, 508, 519), (466, 464, 519), (484, 482, 519), (502, 500, 519), (458, 456, 519), (456, 518, 519), (476, 474, 519), (494, 492, 519), (512, 510, 519), (468, 466, 519), (486, 484, 519), (504, 502, 519), (460, 458, 519), (478, 476, 519), (496, 494, 519), (514, 512, 519), (470, 468, 519), (488, 486, 519), (506, 504, 519)])
me_cylinder.materials.append(mat_material_001)
me_cylinder.use_remesh_preserve_volume = False
me_cylinder.use_remesh_preserve_attributes = False
me_cylinder.use_mirror_vertex_groups = False
me_cylinder.update()

# ---- objects
ob_cylinder_002 = bpy.data.objects.new('Cylinder.002', me_cylinder_002)
ob_cylinder_001 = bpy.data.objects.new('Cylinder.001', me_cylinder_001)
ob_cylinder = bpy.data.objects.new('Cylinder', me_cylinder)
ob_lamp = bpy.data.objects.new('Lamp', light_lamp)
ob_camera = bpy.data.objects.new('Camera', cam_camera)

# ---- transforms, parenting, visibility, modifiers, constraints
ob_cylinder_002.location = (-0.0294, -0.8624, 1.0)
ob_cylinder_002.scale = (0.4808, 0.4808, 0.4808)
ob_cylinder_002.lineart.crease_threshold = 0.0
ob_cylinder_001.location = (-0.0294, -0.8624, 1.0)
ob_cylinder_001.scale = (0.4808, 0.4808, 0.4808)
ob_cylinder_001.lineart.crease_threshold = 0.0
ob_cylinder.location = (-0.0294, -0.8624, 1.0)
ob_cylinder.scale = (0.4808, 0.4808, 0.4808)
ob_cylinder.lineart.crease_threshold = 0.0
ob_lamp.location = (4.076, -6.447, 5.904)
ob_lamp.rotation_euler = (0.6503, 0.05522, 1.866)
ob_lamp.lock_rotations_4d = False
ob_lamp.empty_display_type = 'ARROWS'
ob_lamp.color = (0.0, 0.0, 0.0, 0.0)
ob_lamp.lineart.crease_threshold = 0.0
ob_camera.location = (14.57, -16.65, 12.61)
ob_camera.rotation_euler = (1.109, 0.01082, 0.8149)
ob_camera.lock_rotations_4d = False
ob_camera.empty_display_type = 'ARROWS'
ob_camera.color = (0.0, 0.0, 0.0, 0.0)
ob_camera.display_type = 'WIRE'
ob_camera.lineart.crease_threshold = 0.0

# ---- collection membership
col_collection_1.objects.link(ob_cylinder_002)
col_collection_1.objects.link(ob_cylinder_001)
col_collection_1.objects.link(ob_cylinder)
col_collection_1.objects.link(ob_lamp)
col_collection_1.objects.link(ob_camera)

# ---- scene / render settings (as saved in the file)
scene.camera = ob_camera
scene.frame_start = 1; scene.frame_end = 250; scene.frame_set(1)
scene.render.engine = 'BLENDER_EEVEE_NEXT'
scene.render.resolution_percentage = 50
scene.render.dither_intensity = 0.0
scene.cycles.use_denoising = False
scene.cycles.samples = 128
scene.cycles.sampling_pattern = 'TABULATED_SOBOL'
scene.cycles.light_sampling_threshold = 0.0
scene.cycles.use_adaptive_sampling = False
scene.cycles.use_light_tree = False
scene.cycles.blur_glossy = 0.0
scene.cycles.sample_clamp_indirect = 0.0
scene.view_settings.view_transform = 'Standard'
bpy.context.view_layer.update()
